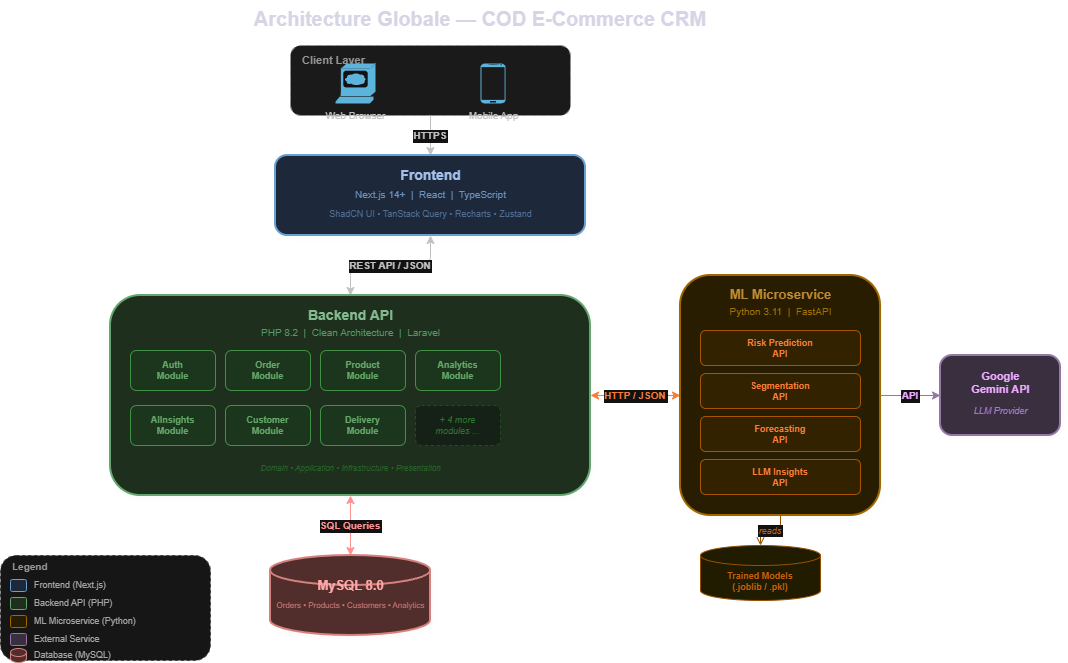

The diagram above was exported from draw.io. Its source (the exported page's mxGraphModel, read from the mxfile embedded in the PNG):
<mxGraphModel dx="989" dy="372" grid="1" gridSize="10" guides="1" tooltips="1" connect="1" arrows="1" fold="1" page="1" pageScale="1" pageWidth="850" pageHeight="1100" math="0" shadow="0">
  <root>
    <mxCell id="0" />
    <mxCell id="1" parent="0" />
    <mxCell id="J35a_YhC8qekeV8XOXHh-79" parent="1" style="text;html=1;fontSize=20;fontStyle=1;align=center;verticalAlign=middle;whiteSpace=wrap;fontColor=#1a1a2e;" value="Architecture Globale &amp;mdash; COD E-Commerce CRM" vertex="1">
      <mxGeometry height="35" width="600" x="200" y="15" as="geometry" />
    </mxCell>
    <mxCell id="J35a_YhC8qekeV8XOXHh-80" parent="1" style="rounded=1;whiteSpace=wrap;html=1;fillColor=#f5f5f5;strokeColor=#666666;dashed=1;dashPattern=5 5;fontColor=#333333;" value="" vertex="1">
      <mxGeometry height="70" width="280" x="310" y="60" as="geometry" />
    </mxCell>
    <mxCell id="J35a_YhC8qekeV8XOXHh-81" parent="1" style="text;html=1;fontSize=11;fontStyle=1;align=left;verticalAlign=top;fontColor=#666666;" value="Client Layer" vertex="1">
      <mxGeometry height="18" width="100" x="320" y="62" as="geometry" />
    </mxCell>
    <mxCell id="J35a_YhC8qekeV8XOXHh-82" parent="1" style="shape=mxgraph.cisco.computers_and_peripherals.web_browser;html=1;sketch=0;fillColor=#036897;strokeColor=none;fontColor=#333333;fontSize=10;verticalLabelPosition=bottom;verticalAlign=top;align=center;" value="Web Browser" vertex="1">
      <mxGeometry height="40" width="40" x="355" y="78" as="geometry" />
    </mxCell>
    <mxCell id="J35a_YhC8qekeV8XOXHh-83" parent="1" style="shape=mxgraph.android.phone2;fillColor=#036897;strokeColor=none;html=1;fontColor=#333333;fontSize=10;verticalLabelPosition=bottom;verticalAlign=top;align=center;" value="Mobile App" vertex="1">
      <mxGeometry height="40" width="25" x="500" y="78" as="geometry" />
    </mxCell>
    <mxCell id="J35a_YhC8qekeV8XOXHh-84" edge="1" parent="1" source="J35a_YhC8qekeV8XOXHh-80" style="edgeStyle=orthogonalEdgeStyle;rounded=1;orthogonalLoop=1;jettySize=auto;exitX=0.5;exitY=1;entryX=0.5;entryY=0;strokeColor=#333333;fontColor=#333333;fontSize=10;fontStyle=1;labelBackgroundColor=#FFFFFF;" target="J35a_YhC8qekeV8XOXHh-85" value="HTTPS">
      <mxGeometry relative="1" as="geometry" />
    </mxCell>
    <mxCell id="J35a_YhC8qekeV8XOXHh-85" parent="1" style="rounded=1;whiteSpace=wrap;html=1;fillColor=#dae8fc;strokeColor=#2d6da3;strokeWidth=2;shadow=1;" value="" vertex="1">
      <mxGeometry height="80" width="310" x="295" y="170" as="geometry" />
    </mxCell>
    <mxCell id="J35a_YhC8qekeV8XOXHh-86" parent="1" style="text;html=1;fontSize=14;align=center;verticalAlign=top;fontColor=#1a3c6e;" value="&lt;b&gt;Frontend&lt;/b&gt;" vertex="1">
      <mxGeometry height="22" width="120" x="390" y="175" as="geometry" />
    </mxCell>
    <mxCell id="J35a_YhC8qekeV8XOXHh-87" parent="1" style="text;html=1;fontSize=10;align=center;verticalAlign=middle;fontColor=#4a76a8;" value="Next.js 14+ &amp;nbsp;|&amp;nbsp; React &amp;nbsp;|&amp;nbsp; TypeScript" vertex="1">
      <mxGeometry height="18" width="240" x="330" y="200" as="geometry" />
    </mxCell>
    <mxCell id="J35a_YhC8qekeV8XOXHh-88" parent="1" style="text;html=1;fontSize=9;align=center;verticalAlign=middle;fontColor=#7a9cc6;" value="ShadCN UI &amp;bull; TanStack Query &amp;bull; Recharts &amp;bull; Zustand" vertex="1">
      <mxGeometry height="18" width="280" x="310" y="220" as="geometry" />
    </mxCell>
    <mxCell id="J35a_YhC8qekeV8XOXHh-89" edge="1" parent="1" source="J35a_YhC8qekeV8XOXHh-85" style="edgeStyle=orthogonalEdgeStyle;rounded=1;orthogonalLoop=1;jettySize=auto;exitX=0.5;exitY=1;entryX=0.5;entryY=0;strokeColor=#333333;fontColor=#333333;fontSize=10;fontStyle=1;startArrow=classic;endArrow=classic;labelBackgroundColor=#FFFFFF;" target="J35a_YhC8qekeV8XOXHh-90" value="REST API / JSON">
      <mxGeometry relative="1" as="geometry" />
    </mxCell>
    <mxCell id="J35a_YhC8qekeV8XOXHh-90" parent="1" style="rounded=1;whiteSpace=wrap;html=1;fillColor=#d5e8d4;strokeColor=#2d7d3a;strokeWidth=2;shadow=1;" value="" vertex="1">
      <mxGeometry height="200" width="480" x="130" y="310" as="geometry" />
    </mxCell>
    <mxCell id="J35a_YhC8qekeV8XOXHh-91" parent="1" style="text;html=1;fontSize=14;align=center;verticalAlign=top;fontColor=#1a5c2a;" value="&lt;b&gt;Backend API&lt;/b&gt;" vertex="1">
      <mxGeometry height="22" width="140" x="300" y="315" as="geometry" />
    </mxCell>
    <mxCell id="J35a_YhC8qekeV8XOXHh-92" parent="1" style="text;html=1;fontSize=10;align=center;verticalAlign=middle;fontColor=#3a8a4a;" value="PHP 8.2 &amp;nbsp;|&amp;nbsp; Clean Architecture &amp;nbsp;|&amp;nbsp; Laravel" vertex="1">
      <mxGeometry height="18" width="240" x="250" y="338" as="geometry" />
    </mxCell>
    <mxCell id="J35a_YhC8qekeV8XOXHh-93" parent="1" style="rounded=1;whiteSpace=wrap;html=1;fillColor=#c8e6c9;strokeColor=#43a047;fontSize=9;fontStyle=1;fontColor=#2e7d32;verticalAlign=middle;align=center;" value="Auth&#10;Module" vertex="1">
      <mxGeometry height="40" width="85" x="150" y="365" as="geometry" />
    </mxCell>
    <mxCell id="J35a_YhC8qekeV8XOXHh-94" parent="1" style="rounded=1;whiteSpace=wrap;html=1;fillColor=#c8e6c9;strokeColor=#43a047;fontSize=9;fontStyle=1;fontColor=#2e7d32;verticalAlign=middle;align=center;" value="Order&#10;Module" vertex="1">
      <mxGeometry height="40" width="85" x="245" y="365" as="geometry" />
    </mxCell>
    <mxCell id="J35a_YhC8qekeV8XOXHh-95" parent="1" style="rounded=1;whiteSpace=wrap;html=1;fillColor=#c8e6c9;strokeColor=#43a047;fontSize=9;fontStyle=1;fontColor=#2e7d32;verticalAlign=middle;align=center;" value="Product&#10;Module" vertex="1">
      <mxGeometry height="40" width="85" x="340" y="365" as="geometry" />
    </mxCell>
    <mxCell id="J35a_YhC8qekeV8XOXHh-96" parent="1" style="rounded=1;whiteSpace=wrap;html=1;fillColor=#c8e6c9;strokeColor=#43a047;fontSize=9;fontStyle=1;fontColor=#2e7d32;verticalAlign=middle;align=center;" value="Analytics&#10;Module" vertex="1">
      <mxGeometry height="40" width="85" x="435" y="365" as="geometry" />
    </mxCell>
    <mxCell id="J35a_YhC8qekeV8XOXHh-97" parent="1" style="rounded=1;whiteSpace=wrap;html=1;fillColor=#c8e6c9;strokeColor=#43a047;fontSize=9;fontStyle=1;fontColor=#2e7d32;verticalAlign=middle;align=center;" value="AIInsights&#10;Module" vertex="1">
      <mxGeometry height="40" width="85" x="150" y="420" as="geometry" />
    </mxCell>
    <mxCell id="J35a_YhC8qekeV8XOXHh-98" parent="1" style="rounded=1;whiteSpace=wrap;html=1;fillColor=#c8e6c9;strokeColor=#43a047;fontSize=9;fontStyle=1;fontColor=#2e7d32;verticalAlign=middle;align=center;" value="Customer&#10;Module" vertex="1">
      <mxGeometry height="40" width="85" x="245" y="420" as="geometry" />
    </mxCell>
    <mxCell id="J35a_YhC8qekeV8XOXHh-99" parent="1" style="rounded=1;whiteSpace=wrap;html=1;fillColor=#c8e6c9;strokeColor=#43a047;fontSize=9;fontStyle=1;fontColor=#2e7d32;verticalAlign=middle;align=center;" value="Delivery&#10;Module" vertex="1">
      <mxGeometry height="40" width="85" x="340" y="420" as="geometry" />
    </mxCell>
    <mxCell id="J35a_YhC8qekeV8XOXHh-100" parent="1" style="rounded=1;whiteSpace=wrap;html=1;fillColor=#e8f5e9;strokeColor=#a5d6a7;fontSize=9;fontStyle=2;fontColor=#66bb6a;verticalAlign=middle;align=center;dashed=1;" value="+ 4 more&#10;modules ..." vertex="1">
      <mxGeometry height="40" width="85" x="435" y="420" as="geometry" />
    </mxCell>
    <mxCell id="J35a_YhC8qekeV8XOXHh-101" parent="1" style="text;html=1;fontSize=8;align=center;verticalAlign=middle;fontColor=#81c784;fontStyle=2;" value="Domain &amp;bull; Application &amp;bull; Infrastructure &amp;bull; Presentation" vertex="1">
      <mxGeometry height="16" width="300" x="220" y="475" as="geometry" />
    </mxCell>
    <mxCell id="J35a_YhC8qekeV8XOXHh-102" edge="1" parent="1" source="J35a_YhC8qekeV8XOXHh-90" style="edgeStyle=orthogonalEdgeStyle;rounded=1;orthogonalLoop=1;jettySize=auto;exitX=1;exitY=0.5;entryX=0;entryY=0.5;strokeColor=#e65100;fontColor=#e65100;fontSize=10;fontStyle=1;startArrow=classic;endArrow=classic;labelBackgroundColor=#FFFFFF;" target="J35a_YhC8qekeV8XOXHh-103" value="HTTP / JSON">
      <mxGeometry relative="1" as="geometry" />
    </mxCell>
    <mxCell id="J35a_YhC8qekeV8XOXHh-103" parent="1" style="rounded=1;whiteSpace=wrap;html=1;fillColor=#fff2cc;strokeColor=#d6940b;strokeWidth=2;shadow=1;" value="" vertex="1">
      <mxGeometry height="240" width="200" x="700" y="290" as="geometry" />
    </mxCell>
    <mxCell id="J35a_YhC8qekeV8XOXHh-104" parent="1" style="text;html=1;fontSize=13;align=center;verticalAlign=top;fontColor=#a36800;" value="&lt;b&gt;ML Microservice&lt;/b&gt;" vertex="1">
      <mxGeometry height="22" width="160" x="720" y="295" as="geometry" />
    </mxCell>
    <mxCell id="J35a_YhC8qekeV8XOXHh-105" parent="1" style="text;html=1;fontSize=10;align=center;verticalAlign=middle;fontColor=#c68a00;" value="Python 3.11 &amp;nbsp;|&amp;nbsp; FastAPI" vertex="1">
      <mxGeometry height="16" width="150" x="725" y="318" as="geometry" />
    </mxCell>
    <mxCell id="J35a_YhC8qekeV8XOXHh-106" parent="1" style="rounded=1;whiteSpace=wrap;html=1;fillColor=#ffecb3;strokeColor=#ffa000;fontSize=9;fontStyle=1;fontColor=#e65100;verticalAlign=middle;align=center;" value="Risk Prediction&#10;API" vertex="1">
      <mxGeometry height="35" width="160" x="720" y="345" as="geometry" />
    </mxCell>
    <mxCell id="J35a_YhC8qekeV8XOXHh-107" parent="1" style="rounded=1;whiteSpace=wrap;html=1;fillColor=#ffecb3;strokeColor=#ffa000;fontSize=9;fontStyle=1;fontColor=#e65100;verticalAlign=middle;align=center;" value="Segmentation&#10;API" vertex="1">
      <mxGeometry height="35" width="160" x="720" y="388" as="geometry" />
    </mxCell>
    <mxCell id="J35a_YhC8qekeV8XOXHh-108" parent="1" style="rounded=1;whiteSpace=wrap;html=1;fillColor=#ffecb3;strokeColor=#ffa000;fontSize=9;fontStyle=1;fontColor=#e65100;verticalAlign=middle;align=center;" value="Forecasting&#10;API" vertex="1">
      <mxGeometry height="35" width="160" x="720" y="431" as="geometry" />
    </mxCell>
    <mxCell id="J35a_YhC8qekeV8XOXHh-109" parent="1" style="rounded=1;whiteSpace=wrap;html=1;fillColor=#ffecb3;strokeColor=#ffa000;fontSize=9;fontStyle=1;fontColor=#e65100;verticalAlign=middle;align=center;" value="LLM Insights&#10;API" vertex="1">
      <mxGeometry height="35" width="160" x="720" y="474" as="geometry" />
    </mxCell>
    <mxCell id="J35a_YhC8qekeV8XOXHh-110" parent="1" style="shape=cylinder3;whiteSpace=wrap;html=1;boundedLbl=1;backgroundOutline=1;size=10;fillColor=#fff9c4;strokeColor=#f9a825;fontSize=9;fontStyle=1;fontColor=#f57f17;verticalAlign=middle;align=center;" value="Trained Models&#10;(.joblib / .pkl)" vertex="1">
      <mxGeometry height="55" width="120" x="720" y="560" as="geometry" />
    </mxCell>
    <mxCell id="J35a_YhC8qekeV8XOXHh-111" edge="1" parent="1" source="J35a_YhC8qekeV8XOXHh-103" style="edgeStyle=orthogonalEdgeStyle;rounded=1;exitX=0.5;exitY=1;entryX=0.5;entryY=0;strokeColor=#f9a825;fontColor=#f57f17;fontSize=9;fontStyle=2;endArrow=open;endFill=0;labelBackgroundColor=#FFFFFF;" target="J35a_YhC8qekeV8XOXHh-110" value="reads">
      <mxGeometry relative="1" as="geometry" />
    </mxCell>
    <mxCell id="J35a_YhC8qekeV8XOXHh-112" edge="1" parent="1" source="J35a_YhC8qekeV8XOXHh-90" style="edgeStyle=orthogonalEdgeStyle;rounded=1;orthogonalLoop=1;jettySize=auto;exitX=0.5;exitY=1;entryX=0.5;entryY=0;strokeColor=#c62828;fontColor=#c62828;fontSize=10;fontStyle=1;startArrow=classic;endArrow=classic;labelBackgroundColor=#FFFFFF;" target="J35a_YhC8qekeV8XOXHh-113" value="SQL Queries">
      <mxGeometry relative="1" as="geometry" />
    </mxCell>
    <mxCell id="J35a_YhC8qekeV8XOXHh-113" parent="1" style="shape=cylinder3;whiteSpace=wrap;html=1;boundedLbl=1;backgroundOutline=1;size=15;fillColor=#f8cecc;strokeColor=#b85450;strokeWidth=2;shadow=1;" value="" vertex="1">
      <mxGeometry height="80" width="160" x="290" y="570" as="geometry" />
    </mxCell>
    <mxCell id="J35a_YhC8qekeV8XOXHh-114" parent="1" style="text;html=1;fontSize=13;align=center;verticalAlign=middle;fontColor=#991b1b;" value="&lt;b&gt;MySQL 8.0&lt;/b&gt;" vertex="1">
      <mxGeometry height="20" width="120" x="310" y="590" as="geometry" />
    </mxCell>
    <mxCell id="J35a_YhC8qekeV8XOXHh-115" parent="1" style="text;html=1;fontSize=8;align=center;verticalAlign=middle;fontColor=#c06060;" value="Orders &amp;bull; Products &amp;bull; Customers &amp;bull; Analytics" vertex="1">
      <mxGeometry height="16" width="150" x="295" y="612" as="geometry" />
    </mxCell>
    <mxCell id="J35a_YhC8qekeV8XOXHh-116" parent="1" style="rounded=1;whiteSpace=wrap;html=1;fillColor=#e1d5e7;strokeColor=#9673a6;strokeWidth=2;shadow=1;" value="" vertex="1">
      <mxGeometry height="80" width="120" x="960" y="370" as="geometry" />
    </mxCell>
    <mxCell id="J35a_YhC8qekeV8XOXHh-117" parent="1" style="text;html=1;fontSize=11;align=center;verticalAlign=top;fontColor=#6a1b9a;" value="&lt;b&gt;Google&lt;br&gt;Gemini API&lt;/b&gt;" vertex="1">
      <mxGeometry height="32" width="100" x="970" y="378" as="geometry" />
    </mxCell>
    <mxCell id="J35a_YhC8qekeV8XOXHh-118" parent="1" style="text;html=1;fontSize=9;align=center;verticalAlign=middle;fontColor=#9c64c8;fontStyle=2;" value="LLM Provider" vertex="1">
      <mxGeometry height="16" width="90" x="975" y="418" as="geometry" />
    </mxCell>
    <mxCell id="J35a_YhC8qekeV8XOXHh-119" edge="1" parent="1" source="J35a_YhC8qekeV8XOXHh-103" style="edgeStyle=orthogonalEdgeStyle;rounded=1;orthogonalLoop=1;jettySize=auto;exitX=1;exitY=0.5;entryX=0;entryY=0.5;strokeColor=#9673a6;fontColor=#6a1b9a;fontSize=10;fontStyle=1;endArrow=classic;labelBackgroundColor=#FFFFFF;" target="J35a_YhC8qekeV8XOXHh-116" value="API">
      <mxGeometry relative="1" as="geometry" />
    </mxCell>
    <mxCell id="J35a_YhC8qekeV8XOXHh-120" parent="1" style="rounded=1;whiteSpace=wrap;html=1;fillColor=#fafafa;strokeColor=#cccccc;dashed=1;" value="" vertex="1">
      <mxGeometry height="105" width="210" x="20" y="570" as="geometry" />
    </mxCell>
    <mxCell id="J35a_YhC8qekeV8XOXHh-121" parent="1" style="text;html=1;fontSize=10;align=left;verticalAlign=middle;fontColor=#666666;" value="&lt;b&gt;Legend&lt;/b&gt;" vertex="1">
      <mxGeometry height="16" width="60" x="30" y="573" as="geometry" />
    </mxCell>
    <mxCell id="J35a_YhC8qekeV8XOXHh-122" parent="1" style="rounded=1;whiteSpace=wrap;html=1;fillColor=#dae8fc;strokeColor=#2d6da3;" value="" vertex="1">
      <mxGeometry height="12" width="16" x="30" y="594" as="geometry" />
    </mxCell>
    <mxCell id="J35a_YhC8qekeV8XOXHh-123" parent="1" style="text;html=1;fontSize=9;align=left;verticalAlign=middle;fontColor=#555555;" value="Frontend (Next.js)" vertex="1">
      <mxGeometry height="16" width="110" x="52" y="592" as="geometry" />
    </mxCell>
    <mxCell id="J35a_YhC8qekeV8XOXHh-124" parent="1" style="rounded=1;whiteSpace=wrap;html=1;fillColor=#d5e8d4;strokeColor=#2d7d3a;" value="" vertex="1">
      <mxGeometry height="12" width="16" x="30" y="612" as="geometry" />
    </mxCell>
    <mxCell id="J35a_YhC8qekeV8XOXHh-125" parent="1" style="text;html=1;fontSize=9;align=left;verticalAlign=middle;fontColor=#555555;" value="Backend API (PHP)" vertex="1">
      <mxGeometry height="16" width="110" x="52" y="610" as="geometry" />
    </mxCell>
    <mxCell id="J35a_YhC8qekeV8XOXHh-126" parent="1" style="rounded=1;whiteSpace=wrap;html=1;fillColor=#fff2cc;strokeColor=#d6940b;" value="" vertex="1">
      <mxGeometry height="12" width="16" x="30" y="630" as="geometry" />
    </mxCell>
    <mxCell id="J35a_YhC8qekeV8XOXHh-127" parent="1" style="text;html=1;fontSize=9;align=left;verticalAlign=middle;fontColor=#555555;" value="ML Microservice (Python)" vertex="1">
      <mxGeometry height="16" width="130" x="52" y="628" as="geometry" />
    </mxCell>
    <mxCell id="J35a_YhC8qekeV8XOXHh-128" parent="1" style="rounded=1;whiteSpace=wrap;html=1;fillColor=#e1d5e7;strokeColor=#9673a6;" value="" vertex="1">
      <mxGeometry height="12" width="16" x="30" y="648" as="geometry" />
    </mxCell>
    <mxCell id="J35a_YhC8qekeV8XOXHh-129" parent="1" style="text;html=1;fontSize=9;align=left;verticalAlign=middle;fontColor=#555555;" value="External Service" vertex="1">
      <mxGeometry height="16" width="100" x="52" y="646" as="geometry" />
    </mxCell>
    <mxCell id="J35a_YhC8qekeV8XOXHh-130" parent="1" style="shape=cylinder3;whiteSpace=wrap;html=1;size=4;fillColor=#f8cecc;strokeColor=#b85450;" value="" vertex="1">
      <mxGeometry height="14" width="16" x="30" y="663" as="geometry" />
    </mxCell>
    <mxCell id="J35a_YhC8qekeV8XOXHh-131" parent="1" style="text;html=1;fontSize=9;align=left;verticalAlign=middle;fontColor=#555555;" value="Database (MySQL)" vertex="1">
      <mxGeometry height="16" width="110" x="52" y="662" as="geometry" />
    </mxCell>
  </root>
</mxGraphModel>